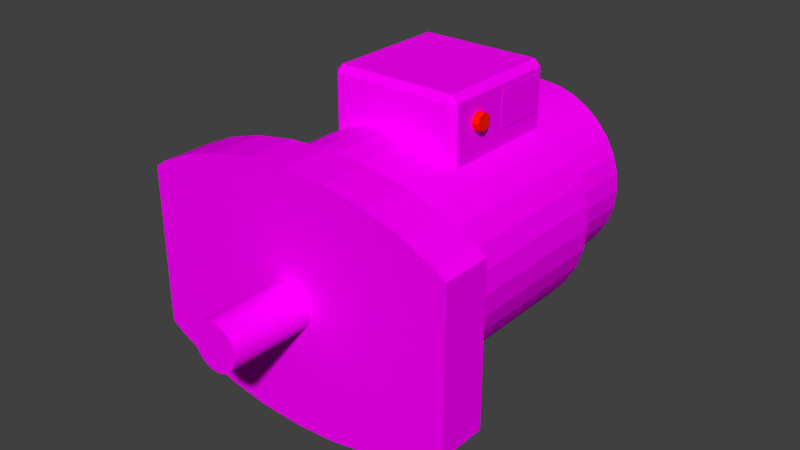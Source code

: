 # Source: electric-generator.blend  (saved by Blender 2.69.0; exported with 4.5.12 LTS)
import bpy
from mathutils import Matrix  # noqa: F401  (used for matrix-valued properties, if any)

bpy.ops.wm.read_factory_settings(use_empty=True)
scene = bpy.context.scene
scene.name = 'Scene'

# ---- collections
col_collection_1 = bpy.data.collections.new('Collection 1'); scene.collection.children.link(col_collection_1)

# ---- images (referenced by path relative to the original .blend; pixels are not part of the script)
import os
ASSET_DIR = os.environ.get("B2B_ASSET_DIR", "")  # directory of the original .blend (textures are referenced by path, not embedded)
HERE = os.path.dirname(os.path.abspath(__file__))  # packed textures are extracted next to this script under _unpacked/

def load_image(name, relpath, width, height, colorspace="sRGB"):
    """Load a texture the original file referenced (path relative to the .blend, or extracted next to this script)."""
    p = next((c for c in (os.path.join(HERE, relpath), os.path.join(ASSET_DIR, relpath)) if relpath and os.path.exists(c)), "")
    if p:
        img = bpy.data.images.load(p, check_existing=True)
        img.name = name
    else:  # same state as the original file: an image datablock whose file is absent (Cycles renders it pink)
        img = bpy.data.images.new(name, width, height)
        img.source = "FILE"
        img.filepath = "//" + (relpath or name)
    img.colorspace_settings.name = colorspace
    return img
img_screen_scientific_png = load_image('screen-scientific.png', 'screen-scientific.png', 1024, 1024, 'sRGB')
img_metal_exterior_white_png = load_image('metal-exterior-white.png', 'metal-exterior-white.png', 1024, 1024, 'sRGB')
img_metal_smooth_silver_png = load_image('metal-smooth-silver.png', 'metal-smooth-silver.png', 1024, 1024, 'sRGB')
img_metal_exterior_grey_png = load_image('metal-exterior-grey.png', 'metal-exterior-grey.png', 1024, 1024, 'sRGB')

# ---- materials (node trees are filled in below, after node groups)
mat_red = bpy.data.materials.new('red')
mat_red.alpha_threshold = 0.0
mat_red.roughness = 0.5
mat_red.line_color = (0.0, 0.0, 0.0, 1.0)
mat_screen_scientific = bpy.data.materials.new('screen-scientific')
mat_screen_scientific.alpha_threshold = 0.0
mat_screen_scientific.roughness = 0.5
mat_screen_scientific.line_color = (0.0, 0.0, 0.0, 1.0)
mat_metal_exterior_white = bpy.data.materials.new('metal-exterior-white')
mat_metal_exterior_white.alpha_threshold = 0.0
mat_metal_exterior_white.roughness = 0.5
mat_metal_exterior_white.line_color = (0.0, 0.0, 0.0, 1.0)
mat_metal_smooth_silver = bpy.data.materials.new('metal-smooth-silver')
mat_metal_smooth_silver.alpha_threshold = 0.0
mat_metal_smooth_silver.roughness = 0.5
mat_metal_smooth_silver.line_color = (0.0, 0.0, 0.0, 1.0)
mat_metal_exterior_grey = bpy.data.materials.new('metal-exterior-grey')
mat_metal_exterior_grey.alpha_threshold = 0.0
mat_metal_exterior_grey.roughness = 0.5
mat_metal_exterior_grey.line_color = (0.0, 0.0, 0.0, 1.0)

# ---- material node trees
mat_red.use_nodes = True; mat_red.node_tree.nodes.clear()
_N = mat_red.node_tree.nodes; _L = mat_red.node_tree.links
n0 = _N.new('ShaderNodeOutputMaterial'); n0.name = 'Material Output'; n0.location = (300, 300)
n1 = _N.new('ShaderNodeBsdfDiffuse'); n1.name = 'Diffuse BSDF'; n1.location = (10, 300)
n1.inputs[0].default_value = (1.0, 0.008395, 0.0, 1.0)
_L.new(n1.outputs[0], n0.inputs[0])
n0.is_active_output = True
mat_screen_scientific.use_nodes = True; mat_screen_scientific.node_tree.nodes.clear()
_N = mat_screen_scientific.node_tree.nodes; _L = mat_screen_scientific.node_tree.links
n0 = _N.new('ShaderNodeOutputMaterial'); n0.name = 'Material Output'; n0.location = (300, 300)
n1 = _N.new('ShaderNodeBsdfDiffuse'); n1.name = 'Diffuse BSDF'; n1.location = (10, 300)
n2 = _N.new('ShaderNodeTexImage'); n2.name = 'Image Texture'; n2.location = (-185, 269)
n2.width = 140
n2.image = img_screen_scientific_png
_L.new(n1.outputs[0], n0.inputs[0])
_L.new(n2.outputs[0], n1.inputs[0])
n0.is_active_output = True
mat_metal_exterior_white.use_nodes = True; mat_metal_exterior_white.node_tree.nodes.clear()
_N = mat_metal_exterior_white.node_tree.nodes; _L = mat_metal_exterior_white.node_tree.links
n0 = _N.new('ShaderNodeOutputMaterial'); n0.name = 'Material Output'; n0.location = (300, 300)
n1 = _N.new('ShaderNodeBsdfDiffuse'); n1.name = 'Diffuse BSDF'; n1.location = (10, 300)
n2 = _N.new('ShaderNodeTexImage'); n2.name = 'Image Texture'; n2.location = (-181, 281)
n2.width = 140
n2.image = img_metal_exterior_white_png
_L.new(n1.outputs[0], n0.inputs[0])
_L.new(n2.outputs[0], n1.inputs[0])
n0.is_active_output = True
mat_metal_smooth_silver.use_nodes = True; mat_metal_smooth_silver.node_tree.nodes.clear()
_N = mat_metal_smooth_silver.node_tree.nodes; _L = mat_metal_smooth_silver.node_tree.links
n0 = _N.new('ShaderNodeOutputMaterial'); n0.name = 'Material Output'; n0.location = (300, 300)
n1 = _N.new('ShaderNodeBsdfDiffuse'); n1.name = 'Diffuse BSDF'; n1.location = (10, 300)
n2 = _N.new('ShaderNodeTexImage'); n2.name = 'Image Texture'; n2.location = (-173, 283)
n2.width = 140
n2.image = img_metal_smooth_silver_png
_L.new(n1.outputs[0], n0.inputs[0])
_L.new(n2.outputs[0], n1.inputs[0])
n0.is_active_output = True
mat_metal_exterior_grey.use_nodes = True; mat_metal_exterior_grey.node_tree.nodes.clear()
_N = mat_metal_exterior_grey.node_tree.nodes; _L = mat_metal_exterior_grey.node_tree.links
n0 = _N.new('ShaderNodeOutputMaterial'); n0.name = 'Material Output'; n0.location = (300, 300)
n1 = _N.new('ShaderNodeBsdfDiffuse'); n1.name = 'Diffuse BSDF'; n1.location = (10, 300)
n2 = _N.new('ShaderNodeTexImage'); n2.name = 'Image Texture'; n2.location = (-207, 275)
n2.width = 140
n2.image = img_metal_exterior_grey_png
_L.new(n1.outputs[0], n0.inputs[0])
_L.new(n2.outputs[0], n1.inputs[0])
n0.is_active_output = True

# ---- world
world_world = bpy.data.worlds.new('World'); scene.world = world_world
world_world.color = (0.05088, 0.05088, 0.05088)
world_world.use_sun_shadow = False
world_world.sun_shadow_jitter_overblur = 0.0
world_world.cycles.sampling_method = 'MANUAL'
world_world.cycles.sample_map_resolution = 256

# ---- meshes
me_cylinder_004 = bpy.data.meshes.new('Cylinder.004')
me_cylinder_004.from_pydata([(0.0, 1.0, -1.0), (0.0, 1.0, 1.0), (0.7071, 0.7071, -1.0), (0.7071, 0.7071, 1.0), (1.0, -4.371e-08, -1.0), (1.0, -4.371e-08, 1.0), (0.7071, -0.7071, -1.0), (0.7071, -0.7071, 1.0), (-8.742e-08, -1.0, -1.0), (-8.742e-08, -1.0, 1.0), (-0.7071, -0.7071, -1.0), (-0.7071, -0.7071, 1.0), (-1.0, 1.192e-08, -1.0), (-1.0, 1.192e-08, 1.0), (-0.7071, 0.7071, -1.0), (-0.7071, 0.7071, 1.0)], [], [(0, 1, 3, 2), (2, 3, 5, 4), (4, 5, 7, 6), (6, 7, 9, 8), (8, 9, 11, 10), (10, 11, 13, 12), (3, 1, 15, 13, 11, 9, 7, 5), (14, 15, 1, 0), (12, 13, 15, 14), (0, 2, 4, 6, 8, 10, 12, 14)])
_uv = me_cylinder_004.uv_layers.new(name='UVMap')
_uv.uv.foreach_set('vector', [1.0, 1.3, 0.4802, 1.3, 0.4802, 1.101, 1.0, 1.101, 1.0, 1.101, 0.4802, 1.101, 0.4802, 0.9604, 1.0, 0.9604, 1.0, 0.4802, 0.4802, 0.4802, 0.4802, 0.3396, 1.0, 0.3396, 1.0, 0.3396, 0.4802, 0.3396, 0.4802, 0.1407, 1.0, 0.1407, 1.0, 0.1407, 0.4802, 0.1407, 0.4802, 3.098e-08, 1.0, 0.0, 0.4802, 0.0, 0.4802, 0.5198, 0.3396, 0.5198, 0.3396, 3.098e-08, 0.9604, 0.6209, 0.9604, 0.8198, 0.8198, 0.9604, 0.6209, 0.9604, 0.4802, 0.8198, 0.4802, 0.6209, 0.6209, 0.4802, 0.8198, 0.4802, 0.1407, 4.647e-08, 0.1407, 0.5198, 4.647e-08, 0.5198, 0.0, 4.647e-08, 0.3396, 3.098e-08, 0.3396, 0.5198, 0.1407, 0.5198, 0.1407, 4.647e-08, 0.4802, 0.6604, 0.4802, 0.8593, 0.3396, 1.0, 0.1407, 1.0, 0.0, 0.8593, 3.098e-08, 0.6604, 0.1407, 0.5198, 0.3396, 0.5198])
me_cylinder_004.materials.append(mat_red)
me_cylinder_004.use_remesh_preserve_volume = False
me_cylinder_004.use_remesh_preserve_attributes = False
me_cylinder_004.use_mirror_vertex_groups = False
me_cylinder_004.update()
me_cube_004 = bpy.data.meshes.new('Cube.004')
me_cube_004.from_pydata([(0.0, 1.0, -1.0), (0.0, -1.0, -1.0), (0.0, 1.0, 1.0), (0.0, -1.0, 1.0)], [], [(2, 3, 1, 0)])
_uv = me_cube_004.uv_layers.new(name='UVMap')
_uv.uv.foreach_set('vector', [2.682e-07, 1.0, 0.0, 2.682e-07, 1.0, 0.0, 1.0, 1.0])
me_cube_004.materials.append(mat_screen_scientific)
me_cube_004.use_remesh_preserve_volume = False
me_cube_004.use_remesh_preserve_attributes = False
me_cube_004.use_mirror_vertex_groups = False
me_cube_004.update()
me_cube_003 = bpy.data.meshes.new('Cube.003')
me_cube_003.from_pydata([(-0.9, -0.9, -1.0), (-0.9, -1.0, -0.9), (-1.0, -0.9, -0.9), (-1.0, 0.9, -0.9), (-0.9, 1.0, -0.9), (-0.9, 0.9, -1.0), (0.9, 1.0, -0.9), (1.0, 0.9, -0.9), (0.9, 0.9, -1.0), (1.0, -0.9, -0.9), (0.9, -1.0, -0.9), (0.9, -0.9, -1.0), (-1.0, -0.9, 0.9), (-0.9, -1.0, 0.9), (-0.9, -0.9, 1.0), (-1.0, 0.9, 0.9), (-0.9, 0.9, 1.0), (-0.9, 1.0, 0.9), (0.9, 1.0, 0.9), (0.9, 0.9, 1.0), (1.0, 0.9, 0.9), (1.0, -0.9, 0.9), (0.9, -0.9, 1.0), (0.9, -1.0, 0.9)], [], [(0, 5, 8, 11), (20, 21, 9, 7), (22, 19, 16, 14), (17, 18, 6, 4), (23, 13, 1, 10), (0, 1, 2), (3, 4, 5), (6, 7, 8), (9, 10, 11), (12, 13, 14), (15, 16, 17), (18, 19, 20), (21, 22, 23), (1, 13, 12, 2), (14, 16, 15, 12), (17, 4, 3, 15), (5, 0, 2, 3), (16, 19, 18, 17), (20, 7, 6, 18), (8, 5, 4, 6), (19, 22, 21, 20), (23, 10, 9, 21), (11, 8, 7, 9), (22, 14, 13, 23), (0, 11, 10, 1), (12, 15, 3, 2)])
_uv = me_cube_003.uv_layers.new(name='UVMap')
_uv.uv.foreach_set('vector', [0.3879, 0.3879, 0.7203, 0.3879, 0.7203, 0.7203, 0.3879, 0.7203, 0.9739, 0.7203, 0.7388, 0.7203, 0.7388, 0.3879, 0.9739, 0.3879, 0.01847, 0.3879, 0.3509, 0.3879, 0.3509, 0.7203, 0.01847, 0.7203, 0.7314, 0.3509, 0.4963, 0.3509, 0.4963, 0.01847, 0.7314, 0.01847, 0.4963, 0.3509, 0.2612, 0.3509, 0.2612, 0.01847, 0.4963, 0.01847, 0.2481, 0.0, 0.2612, 0.01847, 0.2351, 0.01847, 0.7575, 0.01847, 0.7314, 0.01847, 0.7444, 0.0, 1.0, 0.3879, 0.9739, 0.3879, 0.9869, 0.3694, 0.7836, 0.01847, 0.7575, 0.01847, 0.7706, 0.0, 0.2351, 0.3509, 0.2612, 0.3509, 0.2481, 0.3694, 0.7575, 0.3509, 0.7444, 0.3694, 0.7314, 0.3509, 1.0, 0.7203, 0.9869, 0.7388, 0.9739, 0.7203, 0.7836, 0.3509, 0.7706, 0.3694, 0.7575, 0.3509, 0.2612, 0.01847, 0.2612, 0.3509, 0.2351, 0.3509, 0.2351, 0.01847, 0.01847, 0.7203, 0.3509, 0.7203, 0.3509, 0.7388, 0.01847, 0.7388, 0.7314, 0.3509, 0.7314, 0.01847, 0.7575, 0.01847, 0.7575, 0.3509, 0.7203, 0.3879, 0.3879, 0.3879, 0.3879, 0.3694, 0.7203, 0.3694, 0.3509, 0.7203, 0.3509, 0.3879, 0.3694, 0.3879, 0.3694, 0.7203, 0.9739, 0.7203, 0.9739, 0.3879, 1.0, 0.3879, 1.0, 0.7203, 0.7203, 0.7203, 0.7203, 0.3879, 0.7388, 0.3879, 0.7388, 0.7203, 0.3509, 0.3879, 0.01847, 0.3879, 0.01847, 0.3694, 0.3509, 0.3694, 0.7575, 0.3509, 0.7575, 0.01847, 0.7836, 0.01847, 0.7836, 0.3509, 0.3879, 0.7203, 0.7203, 0.7203, 0.7203, 0.7388, 0.3879, 0.7388, 0.01847, 0.3879, 0.01847, 0.7203, 5.504e-08, 0.7203, 0.0, 0.3879, 0.3879, 0.3879, 0.3879, 0.7203, 0.3694, 0.7203, 0.3694, 0.3879, 0.2351, 0.3509, 8.807e-08, 0.3509, 0.0, 0.01847, 0.2351, 0.01847])
me_cube_003.materials.append(mat_metal_exterior_white)
me_cube_003.use_remesh_preserve_volume = False
me_cube_003.use_remesh_preserve_attributes = False
me_cube_003.use_mirror_vertex_groups = False
me_cube_003.update()
me_cylinder_002 = bpy.data.meshes.new('Cylinder.002')
me_cylinder_002.from_pydata([(0.0, 1.0, -1.0), (0.0, 1.0, 1.0), (0.1951, 0.9808, -1.0), (0.1951, 0.9808, 1.0), (0.3827, 0.9239, -1.0), (0.3827, 0.9239, 1.0), (0.5556, 0.8315, -1.0), (0.5556, 0.8315, 1.0), (0.7071, 0.7071, -1.0), (0.7071, 0.7071, 1.0), (0.8315, 0.5556, -1.0), (0.8315, 0.5556, 1.0), (0.9239, 0.3827, -1.0), (0.9239, 0.3827, 1.0), (0.9808, 0.1951, -1.0), (0.9808, 0.1951, 1.0), (1.0, 7.55e-08, -1.0), (1.0, 7.55e-08, 1.0), (0.9808, -0.1951, -1.0), (0.9808, -0.1951, 1.0), (0.9239, -0.3827, -1.0), (0.9239, -0.3827, 1.0), (0.8315, -0.5556, -1.0), (0.8315, -0.5556, 1.0), (0.7071, -0.7071, -1.0), (0.7071, -0.7071, 1.0), (0.5556, -0.8315, -1.0), (0.5556, -0.8315, 1.0), (0.3827, -0.9239, -1.0), (0.3827, -0.9239, 1.0), (0.1951, -0.9808, -1.0), (0.1951, -0.9808, 1.0), (-3.258e-07, -1.0, -1.0), (-3.258e-07, -1.0, 1.0), (-0.1951, -0.9808, -1.0), (-0.1951, -0.9808, 1.0), (-0.3827, -0.9239, -1.0), (-0.3827, -0.9239, 1.0), (-0.5556, -0.8315, -1.0), (-0.5556, -0.8315, 1.0), (-0.7071, -0.7071, -1.0), (-0.7071, -0.7071, 1.0), (-0.8315, -0.5556, -1.0), (-0.8315, -0.5556, 1.0), (-0.9239, -0.3827, -1.0), (-0.9239, -0.3827, 1.0), (-0.9808, -0.1951, -1.0), (-0.9808, -0.1951, 1.0), (-1.0, 9.656e-07, -1.0), (-1.0, 9.656e-07, 1.0), (-0.9808, 0.1951, -1.0), (-0.9808, 0.1951, 1.0), (-0.9239, 0.3827, -1.0), (-0.9239, 0.3827, 1.0), (-0.8315, 0.5556, -1.0), (-0.8315, 0.5556, 1.0), (-0.7071, 0.7071, -1.0), (-0.7071, 0.7071, 1.0), (-0.5556, 0.8315, -1.0), (-0.5556, 0.8315, 1.0), (-0.3827, 0.9239, -1.0), (-0.3827, 0.9239, 1.0), (-0.1951, 0.9808, -1.0), (-0.1951, 0.9808, 1.0)], [], [(0, 1, 3, 2), (2, 3, 5, 4), (4, 5, 7, 6), (6, 7, 9, 8), (8, 9, 11, 10), (10, 11, 13, 12), (12, 13, 15, 14), (14, 15, 17, 16), (16, 17, 19, 18), (18, 19, 21, 20), (20, 21, 23, 22), (22, 23, 25, 24), (24, 25, 27, 26), (26, 27, 29, 28), (28, 29, 31, 30), (30, 31, 33, 32), (32, 33, 35, 34), (34, 35, 37, 36), (36, 37, 39, 38), (38, 39, 41, 40), (40, 41, 43, 42), (42, 43, 45, 44), (44, 45, 47, 46), (46, 47, 49, 48), (48, 49, 51, 50), (50, 51, 53, 52), (52, 53, 55, 54), (54, 55, 57, 56), (56, 57, 59, 58), (58, 59, 61, 60), (3, 1, 63, 61, 59, 57, 55, 53, 51, 49, 47, 45, 43, 41, 39, 37, 35, 33, 31, 29, 27, 25, 23, 21, 19, 17, 15, 13, 11, 9, 7, 5), (62, 63, 1, 0), (60, 61, 63, 62), (0, 2, 4, 6, 8, 10, 12, 14, 16, 18, 20, 22, 24, 26, 28, 30, 32, 34, 36, 38, 40, 42, 44, 46, 48, 50, 52, 54, 56, 58, 60, 62)])
_uv = me_cylinder_002.uv_layers.new(name='UVMap')
_uv.uv.foreach_set('vector', [0.7587, 0.5441, 0.3785, 0.5441, 0.3785, 0.5068, 0.7587, 0.5068, 0.7587, 0.5068, 0.3785, 0.5068, 0.3785, 0.4702, 0.7587, 0.4702, 0.7587, 0.4702, 0.3785, 0.4702, 0.3785, 0.4358, 0.7587, 0.4358, 0.7587, 0.4358, 0.3785, 0.4358, 0.3785, 0.4048, 0.7587, 0.4048, 0.7587, 0.4048, 0.3785, 0.4048, 0.3785, 0.3785, 0.7587, 0.3785, 1.0, 0.3785, 1.0, 0.7587, 0.969, 0.7587, 0.969, 0.3785, 0.969, 0.3785, 0.969, 0.7587, 0.9346, 0.7587, 0.9346, 0.3785, 0.9346, 0.3785, 0.9346, 0.7587, 0.898, 0.7587, 0.898, 0.3785, 0.898, 0.3785, 0.898, 0.7587, 0.8607, 0.7587, 0.8607, 0.3785, 0.8607, 0.3785, 0.8607, 0.7587, 0.8242, 0.7587, 0.8242, 0.3785, 0.8242, 0.3785, 0.8242, 0.7587, 0.7897, 0.7587, 0.7897, 0.3785, 0.7897, 0.3785, 0.7897, 0.7587, 0.7587, 0.7587, 0.7587, 0.3785, 0.7587, 0.2676, 0.3785, 0.2676, 0.3785, 0.2366, 0.7587, 0.2366, 0.7587, 0.2366, 0.3785, 0.2366, 0.3785, 0.2022, 0.7587, 0.2022, 0.7587, 0.2022, 0.3785, 0.2022, 0.3785, 0.1656, 0.7587, 0.1656, 0.7587, 0.1656, 0.3785, 0.1656, 0.3785, 0.1283, 0.7587, 0.1283, 0.7587, 0.1283, 0.3785, 0.1283, 0.3785, 0.09179, 0.7587, 0.09179, 0.7587, 0.09179, 0.3785, 0.09179, 0.3785, 0.05735, 0.7587, 0.05735, 0.7587, 0.05735, 0.3785, 0.05735, 0.3785, 0.02636, 0.7587, 0.02636, 0.7587, 0.02636, 0.3785, 0.02636, 0.3785, 2.267e-08, 0.7587, 0.0, 0.3785, 0.6724, 0.7587, 0.6724, 0.7587, 0.7034, 0.3785, 0.7034, 0.3785, 0.7034, 0.7587, 0.7034, 0.7587, 0.7379, 0.3785, 0.7379, 0.3785, 0.7379, 0.7587, 0.7379, 0.7587, 0.7744, 0.3785, 0.7744, 0.3785, 0.7744, 0.7587, 0.7744, 0.7587, 0.8117, 0.3785, 0.8117, 0.3785, 0.8117, 0.7587, 0.8117, 0.7587, 0.8482, 0.3785, 0.8482, 0.3785, 0.8482, 0.7587, 0.8482, 0.7587, 0.8827, 0.3785, 0.8827, 0.3785, 0.8827, 0.7587, 0.8827, 0.7587, 0.9137, 0.3785, 0.9137, 0.3785, 0.9137, 0.7587, 0.9137, 0.7587, 0.94, 0.3785, 0.94, 0.7587, 0.6724, 0.3785, 0.6724, 0.3785, 0.6461, 0.7587, 0.6461, 0.7587, 0.6461, 0.3785, 0.6461, 0.3785, 0.6151, 0.7587, 0.6151, 0.1706, 0.3785, 0.134, 0.3712, 0.0996, 0.3569, 0.0686, 0.3362, 0.04225, 0.3099, 0.02154, 0.2789, 0.007272, 0.2444, 3.4e-08, 0.2079, 0.0, 0.1706, 0.007272, 0.134, 0.02154, 0.0996, 0.04225, 0.0686, 0.0686, 0.04225, 0.0996, 0.02154, 0.134, 0.007272, 0.1706, 1.133e-08, 0.2079, 0.0, 0.2444, 0.007272, 0.2789, 0.02154, 0.3099, 0.04225, 0.3362, 0.0686, 0.3569, 0.0996, 0.3712, 0.134, 0.3785, 0.1706, 0.3785, 0.2079, 0.3712, 0.2444, 0.3569, 0.2789, 0.3362, 0.3099, 0.3099, 0.3362, 0.2789, 0.3569, 0.2444, 0.3712, 0.2079, 0.3785, 0.7587, 0.5806, 0.3785, 0.5806, 0.3785, 0.5441, 0.7587, 0.5441, 0.7587, 0.6151, 0.3785, 0.6151, 0.3785, 0.5806, 0.7587, 0.5806, 0.2079, 0.7569, 0.1706, 0.7569, 0.134, 0.7496, 0.0996, 0.7354, 0.0686, 0.7147, 0.04225, 0.6883, 0.02154, 0.6573, 0.007272, 0.6229, 2.267e-08, 0.5863, 0.0, 0.549, 0.007272, 0.5125, 0.02154, 0.4781, 0.04225, 0.4471, 0.0686, 0.4207, 0.0996, 0.4, 0.134, 0.3857, 0.1706, 0.3785, 0.2079, 0.3785, 0.2444, 0.3857, 0.2789, 0.4, 0.3099, 0.4207, 0.3362, 0.4471, 0.3569, 0.4781, 0.3712, 0.5125, 0.3785, 0.549, 0.3785, 0.5863, 0.3712, 0.6229, 0.3569, 0.6573, 0.3362, 0.6883, 0.3099, 0.7147, 0.2789, 0.7354, 0.2444, 0.7496])
me_cylinder_002.materials.append(mat_metal_smooth_silver)
me_cylinder_002.use_remesh_preserve_volume = False
me_cylinder_002.use_remesh_preserve_attributes = False
me_cylinder_002.use_mirror_vertex_groups = False
me_cylinder_002.update()
me_cylinder_001 = bpy.data.meshes.new('Cylinder.001')
me_cylinder_001.from_pydata([(0.0, 1.0, 1.0), (0.1951, 0.9808, 1.0), (0.1951, 0.9808, -1.0), (0.0, 1.0, -1.0), (-0.1951, 0.9808, -1.0), (-0.1951, 0.9808, 1.0), (0.3827, 0.9239, 1.0), (0.3827, 0.9239, -1.0), (-0.3827, 0.9239, -1.0), (-0.3827, 0.9239, 1.0), (0.5556, 0.8315, 1.0), (0.5556, 0.8315, -1.0), (-0.5556, 0.8315, -1.0), (-0.5556, 0.8315, 1.0), (0.7071, 0.7071, 1.0), (0.7071, 0.7071, -1.0), (-0.7071, 0.7071, -1.0), (-0.7071, 0.7071, 1.0), (0.7587, 0.6442, 1.0), (0.7587, 0.6442, -1.0), (-0.7587, 0.6442, 1.0), (-0.7587, 0.6442, -1.0), (-0.7587, 0.5627, 1.0), (0.7587, 0.5556, -1.0), (-0.7587, 0.5556, -1.0), (-0.7587, 0.5627, -1.0), (0.7587, 0.5556, 1.0), (-0.7587, 0.5556, 1.0), (0.7587, 0.5484, -1.0), (-0.7587, 0.3989, -1.0), (-0.7587, 0.3989, 1.0), (0.7587, 0.5484, 1.0), (0.7587, 0.3827, -1.0), (-0.7587, 0.3827, -1.0), (0.7587, 0.3827, 1.0), (-0.7587, 0.3827, 1.0), (0.7587, 0.3664, -1.0), (-0.7587, 0.217, -1.0), (-0.7587, 0.217, 1.0), (0.7587, 0.3664, 1.0), (0.7587, 0.1951, -1.0), (-0.7587, 0.1951, -1.0), (0.7587, 0.1951, 1.0), (-0.7587, 0.1951, 1.0), (0.7587, 0.1732, -1.0), (-0.7587, 0.02376, -1.0), (-0.7587, 0.02376, 1.0), (0.7587, 0.1732, 1.0), (0.7587, 1.829e-07, -1.0), (-0.7587, 8.582e-07, -1.0), (0.7587, 1.829e-07, 1.0), (-0.7587, 8.582e-07, 1.0), (0.7587, -0.02376, -1.0), (-0.7587, -0.1732, -1.0), (-0.7587, -0.5484, -1.0), (-0.7587, -0.1732, 1.0), (0.7587, -0.02376, 1.0), (0.7587, -0.1951, -1.0), (-0.7587, -0.1951, -1.0), (-0.7587, -0.3827, -1.0), (-0.7587, -0.3664, 1.0), (-0.7587, -0.1951, 1.0), (0.7587, -0.1951, 1.0), (0.7587, -0.217, -1.0), (-0.7587, -0.3664, -1.0), (0.7587, -0.3989, -1.0), (0.7587, -0.3827, -1.0), (-0.7587, -0.5484, 1.0), (-0.7587, -0.3827, 1.0), (0.7587, -0.217, 1.0), (0.7587, -0.5556, -1.0), (-0.7587, -0.5556, -1.0), (0.7587, -0.3989, 1.0), (0.7587, -0.3827, 1.0), (-0.7071, -0.7071, -1.0), (-0.7587, -0.6442, -1.0), (0.7587, -0.5627, -1.0), (-0.7587, -0.6442, 1.0), (-0.7587, -0.5556, 1.0), (0.7587, -0.5556, 1.0), (0.7587, -0.6442, -1.0), (0.7071, -0.7071, -1.0), (-0.7071, -0.7071, 1.0), (0.7587, -0.5627, 1.0), (0.7587, -0.6442, 1.0), (0.7071, -0.7071, 1.0), (-0.5556, -0.8315, -1.0), (-0.5556, -0.8315, 1.0), (0.5556, -0.8315, 1.0), (0.5556, -0.8315, -1.0), (-0.3827, -0.9239, -1.0), (-0.3827, -0.9239, 1.0), (0.3827, -0.9239, 1.0), (0.3827, -0.9239, -1.0), (-0.1951, -0.9808, -1.0), (-0.1951, -0.9808, 1.0), (0.1951, -0.9808, 1.0), (0.1951, -0.9808, -1.0), (-3.258e-07, -1.0, -1.0), (-3.258e-07, -1.0, 1.0), (0.0, 0.9451, -10.18), (0.0, 0.9451, -0.7301), (0.1076, 0.9269, -10.18), (0.1076, 0.9269, -0.7301), (0.2111, 0.8731, -10.18), (0.2111, 0.8731, -0.7301), (0.3064, 0.7858, -10.18), (0.3064, 0.7858, -0.7301), (0.39, 0.6683, -10.18), (0.39, 0.6683, -0.7301), (0.4586, 0.5251, -10.18), (0.4586, 0.5251, -0.7301), (0.5096, 0.3617, -10.18), (0.5096, 0.3617, -0.7301), (0.541, 0.1844, -10.18), (0.541, 0.1844, -0.7301), (0.5516, 1.537e-07, -10.18), (0.5516, 1.537e-07, -0.7301), (0.541, -0.1844, -10.18), (0.541, -0.1844, -0.7301), (0.5096, -0.3617, -10.18), (0.5096, -0.3617, -0.7301), (0.4586, -0.5251, -10.18), (0.4586, -0.5251, -0.7301), (0.39, -0.6683, -10.18), (0.39, -0.6683, -0.7301), (0.3064, -0.7858, -10.18), (0.3064, -0.7858, -0.7301), (0.2111, -0.8731, -10.18), (0.2111, -0.8731, -0.7301), (0.1076, -0.9269, -10.18), (0.1076, -0.9269, -0.7301), (-1.797e-07, -0.9451, -10.18), (-1.797e-07, -0.9451, -0.7301), (-0.1076, -0.9269, -10.18), (-0.1076, -0.9269, -0.7301), (-0.2111, -0.8731, -10.18), (-0.2111, -0.8731, -0.7301), (-0.3064, -0.7858, -10.18), (-0.3064, -0.7858, -0.7301), (-0.39, -0.6683, -10.18), (-0.39, -0.6683, -0.7301), (-0.4586, -0.5251, -10.18), (-0.4586, -0.5251, -0.7301), (-0.5096, -0.3617, -10.18), (-0.5096, -0.3617, -0.7301), (-0.541, -0.1844, -10.18), (-0.541, -0.1844, -0.7301), (-0.5516, 9.949e-07, -10.18), (-0.5516, 9.949e-07, -0.7301), (-0.541, 0.1844, -10.18), (-0.541, 0.1844, -0.7301), (-0.5096, 0.3617, -10.18), (-0.5096, 0.3617, -0.7301), (-0.4586, 0.5251, -10.18), (-0.4586, 0.5251, -0.7301), (-0.39, 0.6683, -10.18), (-0.39, 0.6683, -0.7301), (-0.3064, 0.7858, -10.18), (-0.3064, 0.7858, -0.7301), (-0.2111, 0.8731, -10.18), (-0.2111, 0.8731, -0.7301), (-0.1076, 0.9269, -10.18), (-0.1076, 0.9269, -0.7301), (1.148e-08, 0.7794, -10.66), (0.08874, 0.7644, -10.66), (0.1741, 0.72, -10.66), (0.2527, 0.648, -10.66), (0.3216, 0.5511, -10.66), (0.3782, 0.433, -10.66), (0.4202, 0.2983, -10.66), (0.4461, 0.152, -10.66), (0.4549, 1.887e-07, -10.66), (0.4461, -0.152, -10.66), (0.4202, -0.2983, -10.66), (0.3782, -0.433, -10.66), (0.3216, -0.5511, -10.66), (0.2527, -0.648, -10.66), (0.1741, -0.72, -10.66), (0.08874, -0.7644, -10.66), (-1.367e-07, -0.7794, -10.66), (-0.08874, -0.7644, -10.66), (-0.1741, -0.72, -10.66), (-0.2527, -0.648, -10.66), (-0.3216, -0.5511, -10.66), (-0.3782, -0.433, -10.66), (-0.4202, -0.2983, -10.66), (-0.4461, -0.152, -10.66), (-0.4549, 8.824e-07, -10.66), (-0.4461, 0.152, -10.66), (-0.4202, 0.2983, -10.66), (-0.3782, 0.433, -10.66), (-0.3216, 0.5511, -10.66), (-0.2527, 0.648, -10.66), (-0.1741, 0.72, -10.66), (-0.08874, 0.7644, -10.66), (1.148e-08, 0.7794, -13.82), (0.08874, 0.7644, -13.82), (0.1741, 0.72, -13.82), (0.2527, 0.648, -13.82), (0.3216, 0.5511, -13.82), (0.3782, 0.433, -13.82), (0.4202, 0.2983, -13.82), (0.4461, 0.152, -13.82), (0.4549, 1.871e-07, -13.82), (0.4461, -0.152, -13.82), (0.4202, -0.2983, -13.82), (0.3782, -0.433, -13.82), (0.3216, -0.5511, -13.82), (0.2527, -0.648, -13.82), (0.1741, -0.72, -13.82), (0.08874, -0.7644, -13.82), (-1.367e-07, -0.7794, -13.82), (-0.08874, -0.7644, -13.82), (-0.1741, -0.72, -13.82), (-0.2527, -0.648, -13.82), (-0.3216, -0.5511, -13.82), (-0.3782, -0.433, -13.82), (-0.4202, -0.2983, -13.82), (-0.4461, -0.152, -13.82), (-0.4549, 8.808e-07, -13.82), (-0.4461, 0.152, -13.82), (-0.4202, 0.2983, -13.82), (-0.3782, 0.433, -13.82), (-0.3216, 0.5511, -13.82), (-0.2527, 0.648, -13.82), (-0.1741, 0.72, -13.82), (-0.08874, 0.7644, -13.82)], [], [(0, 1, 2, 3), (6, 7, 2, 1), (10, 11, 7, 6), (14, 15, 11, 10), (15, 14, 18, 19), (85, 81, 80, 84), (88, 89, 81, 85), (92, 93, 89, 88), (96, 97, 93, 92), (96, 99, 98, 97), (98, 99, 95, 94), (91, 90, 94, 95), (87, 86, 90, 91), (82, 74, 86, 87), (82, 77, 75, 74), (16, 21, 20, 17), (13, 12, 16, 17), (9, 8, 12, 13), (1, 0, 5), (1, 5, 9), (1, 9, 6), (9, 13, 6), (13, 10, 6), (13, 17, 10), (17, 14, 10), (22, 14, 17, 20), (14, 22, 27, 26), (26, 18, 14), (27, 30, 31, 26), (30, 35, 34, 31), (35, 38, 39, 34), (38, 43, 42, 39), (43, 46, 47, 42), (46, 51, 50, 47), (51, 55, 56, 50), (55, 61, 62, 56), (61, 60, 69, 62), (60, 68, 73, 69), (68, 67, 72, 73), (67, 78, 79, 72), (79, 78, 82, 83), (78, 77, 82), (83, 82, 85, 84), (82, 87, 85), (87, 88, 85), (87, 91, 88), (91, 92, 88), (91, 95, 92), (95, 96, 92), (95, 99, 96), (0, 3, 4, 5), (5, 4, 8, 9), (3, 2, 4), (2, 8, 4), (2, 7, 8), (7, 12, 8), (7, 11, 12), (11, 16, 12), (11, 15, 16), (16, 15, 25, 21), (24, 25, 15, 23), (15, 19, 23), (28, 29, 24, 23), (32, 33, 29, 28), (36, 37, 33, 32), (40, 41, 37, 36), (44, 45, 41, 40), (48, 49, 45, 44), (52, 53, 49, 48), (57, 58, 53, 52), (63, 64, 58, 57), (66, 59, 64, 63), (65, 54, 59, 66), (70, 71, 54, 65), (74, 71, 70, 76), (74, 75, 71), (81, 74, 76, 80), (81, 86, 74), (81, 89, 86), (89, 90, 86), (89, 93, 90), (93, 94, 90), (93, 97, 94), (97, 98, 94), (58, 64, 46, 53), (59, 54, 46, 64), (46, 45, 49, 53), (54, 55, 51, 46), (43, 38, 41, 45), (46, 43, 45), (38, 35, 37, 41), (54, 60, 61, 55), (35, 30, 33, 37), (30, 27, 29, 33), (54, 67, 68, 60), (27, 22, 24, 29), (22, 21, 25, 24), (71, 77, 78, 67), (22, 20, 21), (54, 71, 67), (71, 75, 77), (52, 34, 39, 42), (47, 50, 52, 42), (52, 48, 31, 34), (56, 57, 52, 50), (62, 63, 57, 56), (44, 40, 31, 48), (69, 66, 63, 62), (73, 65, 66, 69), (36, 32, 31, 40), (72, 70, 65, 73), (79, 76, 70, 72), (28, 26, 31, 32), (83, 80, 76, 79), (23, 18, 26, 28), (83, 84, 80), (23, 19, 18), (100, 101, 103, 102), (102, 103, 105, 104), (104, 105, 107, 106), (106, 107, 109, 108), (108, 109, 111, 110), (110, 111, 113, 112), (112, 113, 115, 114), (114, 115, 117, 116), (116, 117, 119, 118), (118, 119, 121, 120), (120, 121, 123, 122), (122, 123, 125, 124), (124, 125, 127, 126), (126, 127, 129, 128), (128, 129, 131, 130), (130, 131, 133, 132), (132, 133, 135, 134), (134, 135, 137, 136), (136, 137, 139, 138), (138, 139, 141, 140), (140, 141, 143, 142), (142, 143, 145, 144), (144, 145, 147, 146), (146, 147, 149, 148), (148, 149, 151, 150), (150, 151, 153, 152), (152, 153, 155, 154), (154, 155, 157, 156), (156, 157, 159, 158), (158, 159, 161, 160), (103, 101, 163, 161, 159, 157, 155, 153, 151, 149, 147, 145, 143, 141, 139, 137, 135, 133, 131, 129, 127, 125, 123, 121, 119, 117, 115, 113, 111, 109, 107, 105), (162, 163, 101, 100), (160, 161, 163, 162), (156, 158, 193, 192), (193, 194, 226, 225), (148, 150, 189, 188), (140, 142, 185, 184), (132, 134, 181, 180), (116, 118, 173, 172), (124, 126, 177, 176), (108, 110, 169, 168), (162, 100, 164, 195), (154, 156, 192, 191), (146, 148, 188, 187), (138, 140, 184, 183), (106, 108, 168, 167), (130, 132, 180, 179), (114, 116, 172, 171), (122, 124, 176, 175), (160, 162, 195, 194), (152, 154, 191, 190), (144, 146, 187, 186), (136, 138, 183, 182), (120, 122, 175, 174), (104, 106, 167, 166), (128, 130, 179, 178), (112, 114, 171, 170), (158, 160, 194, 193), (150, 152, 190, 189), (142, 144, 186, 185), (134, 136, 182, 181), (100, 102, 165, 164), (126, 128, 178, 177), (110, 112, 170, 169), (118, 120, 174, 173), (102, 104, 166, 165), (196, 197, 198, 199, 200, 201, 202, 203, 204, 205, 206, 207, 208, 209, 210, 211, 212, 213, 214, 215, 216, 217, 218, 219, 220, 221, 222, 223, 224, 225, 226, 227), (189, 190, 222, 221), (185, 186, 218, 217), (181, 182, 214, 213), (173, 174, 206, 205), (169, 170, 202, 201), (165, 166, 198, 197), (177, 178, 210, 209), (194, 195, 227, 226), (190, 191, 223, 222), (186, 187, 219, 218), (182, 183, 215, 214), (178, 179, 211, 210), (174, 175, 207, 206), (170, 171, 203, 202), (166, 167, 199, 198), (195, 164, 196, 227), (191, 192, 224, 223), (187, 188, 220, 219), (183, 184, 216, 215), (179, 180, 212, 211), (175, 176, 208, 207), (171, 172, 204, 203), (167, 168, 200, 199), (192, 193, 225, 224), (188, 189, 221, 220), (184, 185, 217, 216), (180, 181, 213, 212), (168, 169, 201, 200), (164, 165, 197, 196), (176, 177, 209, 208), (172, 173, 205, 204)])
_uv = me_cylinder_001.uv_layers.new(name='UVMap')
_uv.uv.foreach_set('vector', [0.8918, 0.548, 0.9179, 0.5484, 0.9179, 0.8217, 0.8918, 0.8213, 0.9423, 0.5492, 0.9423, 0.8225, 0.9179, 0.8217, 0.9179, 0.5484, 0.964, 0.5503, 0.964, 0.8236, 0.9423, 0.8225, 0.9423, 0.5492, 0.9823, 0.5517, 0.9823, 0.825, 0.964, 0.8236, 0.964, 0.5503, 0.9841, 0.825, 0.9841, 1.099, 0.9755, 1.099, 0.9755, 0.8253, 0.7904, 1.099, 0.7904, 0.825, 0.799, 0.8253, 0.799, 1.099, 0.7675, 0.8241, 0.7675, 0.5508, 0.7904, 0.5498, 0.7904, 0.8231, 0.7423, 0.8247, 0.7423, 0.5514, 0.7675, 0.5508, 0.7675, 0.8241, 0.7158, 0.825, 0.7158, 0.5517, 0.7423, 0.5514, 0.7423, 0.8247, 0.7158, 0.825, 0.6889, 0.8249, 0.6889, 0.5517, 0.7158, 0.5517, 0.6889, 0.5517, 0.6889, 0.8249, 0.6628, 0.8245, 0.6628, 0.5512, 0.6384, 0.8237, 0.6384, 0.5504, 0.6628, 0.5512, 0.6628, 0.8245, 0.6167, 0.8226, 0.6167, 0.5493, 0.6384, 0.5504, 0.6384, 0.8237, 0.5985, 0.8212, 0.5985, 0.5479, 0.6167, 0.5493, 0.6167, 0.8226, 0.8064, 0.000274, 0.8152, 0.0, 0.8152, 0.2737, 0.8064, 0.274, 1.0, 0.2742, 0.9916, 0.2739, 0.9916, 0.0001977, 1.0, 0.0004911, 0.8133, 0.5489, 0.8133, 0.8222, 0.7904, 0.8231, 0.7904, 0.5499, 0.8385, 0.5482, 0.8385, 0.8215, 0.8133, 0.8222, 0.8133, 0.5489, 0.7291, 0.5453, 0.7024, 0.5479, 0.6757, 0.5453, 0.7291, 0.5453, 0.6757, 0.5453, 0.65, 0.5375, 0.7291, 0.5453, 0.65, 0.5375, 0.7548, 0.5375, 0.65, 0.5375, 0.6263, 0.5248, 0.7548, 0.5375, 0.6263, 0.5248, 0.7785, 0.5248, 0.7548, 0.5375, 0.6263, 0.5248, 0.6056, 0.5078, 0.7785, 0.5248, 0.6056, 0.5078, 0.7993, 0.5078, 0.7785, 0.5248, 0.5985, 0.488, 0.7993, 0.5078, 0.6056, 0.5078, 0.5985, 0.4992, 0.7993, 0.5078, 0.5985, 0.488, 0.5985, 0.487, 0.8064, 0.487, 0.8064, 0.487, 0.8064, 0.4992, 0.7993, 0.5078, 0.5985, 0.487, 0.5985, 0.4656, 0.8064, 0.4861, 0.8064, 0.487, 0.5985, 0.4656, 0.5985, 0.4634, 0.8064, 0.4634, 0.8064, 0.4861, 0.5985, 0.4634, 0.5985, 0.4407, 0.8064, 0.4611, 0.8064, 0.4634, 0.5985, 0.4407, 0.5985, 0.4377, 0.8064, 0.4377, 0.8064, 0.4611, 0.5985, 0.4377, 0.5985, 0.4142, 0.8064, 0.4347, 0.8064, 0.4377, 0.5985, 0.4142, 0.5985, 0.4109, 0.8064, 0.4109, 0.8064, 0.4347, 0.5985, 0.4109, 0.5985, 0.3872, 0.8064, 0.4077, 0.8064, 0.4109, 0.5985, 0.3872, 0.5985, 0.3842, 0.8064, 0.3842, 0.8064, 0.4077, 0.5985, 0.3842, 0.5985, 0.3608, 0.8064, 0.3812, 0.8064, 0.3842, 0.5985, 0.3608, 0.5985, 0.3585, 0.8064, 0.3585, 0.8064, 0.3812, 0.5985, 0.3585, 0.5985, 0.3358, 0.8064, 0.3563, 0.8064, 0.3585, 0.5985, 0.3358, 0.5985, 0.3348, 0.8064, 0.3348, 0.8064, 0.3563, 0.8064, 0.3348, 0.5985, 0.3348, 0.6056, 0.3141, 0.8064, 0.3339, 0.5985, 0.3348, 0.5985, 0.3227, 0.6056, 0.3141, 0.8064, 0.3339, 0.6056, 0.3141, 0.7993, 0.3141, 0.8064, 0.3227, 0.6056, 0.3141, 0.6263, 0.297, 0.7993, 0.3141, 0.6263, 0.297, 0.7785, 0.297, 0.7993, 0.3141, 0.6263, 0.297, 0.65, 0.2844, 0.7785, 0.297, 0.65, 0.2844, 0.7548, 0.2844, 0.7785, 0.297, 0.65, 0.2844, 0.6757, 0.2766, 0.7548, 0.2844, 0.6757, 0.2766, 0.7291, 0.2766, 0.7548, 0.2844, 0.6757, 0.2766, 0.7024, 0.274, 0.7291, 0.2766, 0.8918, 0.548, 0.8918, 0.8213, 0.865, 0.8212, 0.865, 0.5479, 0.865, 0.5479, 0.865, 0.8212, 0.8385, 0.8215, 0.8385, 0.5482, 0.7024, 0.274, 0.6757, 0.2713, 0.7291, 0.2713, 0.6757, 0.2713, 0.7548, 0.2635, 0.7291, 0.2713, 0.6757, 0.2713, 0.65, 0.2635, 0.7548, 0.2635, 0.65, 0.2635, 0.7785, 0.2509, 0.7548, 0.2635, 0.65, 0.2635, 0.6263, 0.2509, 0.7785, 0.2509, 0.6263, 0.2509, 0.7993, 0.2338, 0.7785, 0.2509, 0.6263, 0.2509, 0.6056, 0.2338, 0.7993, 0.2338, 0.7993, 0.2338, 0.6056, 0.2338, 0.8064, 0.2141, 0.8064, 0.2252, 0.8064, 0.2131, 0.8064, 0.2141, 0.6056, 0.2338, 0.5985, 0.2131, 0.6056, 0.2338, 0.5985, 0.2252, 0.5985, 0.2131, 0.5985, 0.2121, 0.8064, 0.1916, 0.8064, 0.2131, 0.5985, 0.2131, 0.5985, 0.1894, 0.8064, 0.1894, 0.8064, 0.1916, 0.5985, 0.2121, 0.5985, 0.1872, 0.8064, 0.1667, 0.8064, 0.1894, 0.5985, 0.1894, 0.5985, 0.1637, 0.8064, 0.1637, 0.8064, 0.1667, 0.5985, 0.1872, 0.5985, 0.1607, 0.8064, 0.1402, 0.8064, 0.1637, 0.5985, 0.1637, 0.5985, 0.137, 0.8064, 0.137, 0.8064, 0.1402, 0.5985, 0.1607, 0.5985, 0.1337, 0.8064, 0.1133, 0.8064, 0.137, 0.5985, 0.137, 0.5985, 0.1103, 0.8064, 0.1103, 0.8064, 0.1133, 0.5985, 0.1337, 0.5985, 0.1073, 0.8064, 0.08679, 0.8064, 0.1103, 0.5985, 0.1103, 0.5985, 0.08456, 0.8064, 0.08456, 0.8064, 0.08679, 0.5985, 0.1073, 0.5985, 0.08233, 0.8064, 0.06186, 0.8064, 0.08456, 0.5985, 0.08456, 0.5985, 0.06088, 0.8064, 0.06088, 0.8064, 0.06186, 0.5985, 0.08233, 0.7993, 0.04012, 0.8064, 0.06088, 0.5985, 0.06088, 0.5985, 0.0599, 0.7993, 0.04012, 0.8064, 0.04874, 0.8064, 0.06088, 0.6056, 0.04012, 0.7993, 0.04012, 0.5985, 0.0599, 0.5985, 0.04874, 0.6056, 0.04012, 0.7785, 0.02309, 0.7993, 0.04012, 0.6056, 0.04012, 0.6263, 0.02309, 0.7785, 0.02309, 0.6263, 0.02309, 0.7548, 0.01043, 0.7785, 0.02309, 0.6263, 0.02309, 0.65, 0.01043, 0.7548, 0.01043, 0.65, 0.01043, 0.7291, 0.002632, 0.7548, 0.01043, 0.65, 0.01043, 0.6757, 0.002632, 0.7291, 0.002632, 0.6757, 0.002632, 0.7024, 0.0, 0.7291, 0.002632, 0.8767, 0.2738, 0.8532, 0.2738, 0.9066, 0.0001025, 0.8797, 0.2738, 0.851, 0.2738, 0.8283, 0.2738, 0.9066, 0.0001025, 0.8532, 0.2738, 0.9066, 0.0001025, 0.9066, 0.2738, 0.9034, 0.2738, 0.8797, 0.2738, 0.8283, 0.2738, 0.8797, 7.229e-05, 0.9034, 9.886e-05, 0.9066, 0.0001025, 0.9301, 0.0001288, 0.9331, 0.0001321, 0.9301, 0.2739, 0.9066, 0.2738, 0.9066, 0.0001025, 0.9301, 0.0001288, 0.9066, 0.2738, 0.9331, 0.0001321, 0.9558, 0.0001576, 0.9331, 0.2739, 0.9301, 0.2739, 0.8283, 0.2738, 0.8532, 4.262e-05, 0.8767, 6.891e-05, 0.8797, 7.229e-05, 0.9558, 0.0001576, 0.958, 0.0001601, 0.9558, 0.2739, 0.9331, 0.2739, 0.958, 0.0001601, 0.9794, 0.0001841, 0.958, 0.2739, 0.9558, 0.2739, 0.8283, 0.2738, 0.8283, 1.47e-05, 0.851, 4.012e-05, 0.8532, 4.262e-05, 0.9794, 0.0001841, 0.9804, 0.0001852, 0.9794, 0.2739, 0.958, 0.2739, 0.9804, 0.0001852, 0.9916, 0.2739, 0.9804, 0.2739, 0.9794, 0.2739, 0.8273, 0.2738, 0.8152, 0.0, 0.8273, 1.36e-05, 0.8283, 1.47e-05, 0.9804, 0.0001852, 0.9916, 0.0001977, 0.9916, 0.2739, 0.8283, 0.2738, 0.8273, 0.2738, 0.8283, 1.47e-05, 0.8273, 0.2738, 0.8152, 0.2737, 0.8152, 0.0, 0.884, 0.8253, 0.9397, 1.099, 0.9374, 1.099, 0.914, 1.099, 0.911, 1.099, 0.8872, 1.099, 0.884, 0.8253, 0.914, 1.099, 0.884, 0.8253, 0.8872, 0.8253, 0.9624, 1.099, 0.9397, 1.099, 0.884, 1.099, 0.8605, 0.8253, 0.884, 0.8253, 0.8872, 1.099, 0.8605, 1.099, 0.8575, 0.8253, 0.8605, 0.8253, 0.884, 1.099, 0.911, 0.8253, 0.914, 0.8253, 0.9624, 1.099, 0.8872, 0.8253, 0.8575, 1.099, 0.8348, 0.8253, 0.8575, 0.8253, 0.8605, 1.099, 0.8348, 1.099, 0.8326, 0.8253, 0.8348, 0.8253, 0.8575, 1.099, 0.9374, 0.8253, 0.9397, 0.8253, 0.9624, 1.099, 0.914, 0.8253, 0.8326, 1.099, 0.8111, 0.8253, 0.8326, 0.8253, 0.8348, 1.099, 0.8111, 1.099, 0.8102, 0.8253, 0.8111, 0.8253, 0.8326, 1.099, 0.9624, 0.8253, 0.9633, 1.099, 0.9624, 1.099, 0.9397, 0.8253, 0.8102, 1.099, 0.799, 0.8253, 0.8102, 0.8253, 0.8111, 1.099, 0.9633, 0.8253, 0.9755, 1.099, 0.9633, 1.099, 0.9624, 0.8253, 0.8102, 1.099, 0.799, 1.099, 0.799, 0.8253, 0.9633, 0.8253, 0.9755, 0.8253, 0.9755, 1.099, 0.5539, 0.5001, 0.5539, 1.791, 0.5397, 1.791, 0.5397, 0.4998, 0.5397, 0.4998, 0.5397, 1.791, 0.5266, 1.791, 0.5266, 0.4992, 0.4548, 0.4986, 0.4548, 1.792, 0.4428, 1.793, 0.4428, 0.4992, 0.4428, 0.4992, 0.4428, 1.793, 0.4267, 1.793, 0.4267, 0.4997, 0.4267, 0.4997, 0.4267, 1.793, 0.4071, 1.793, 0.4071, 0.5001, 0.4071, 0.5001, 0.4071, 1.793, 0.3847, 1.794, 0.3847, 0.5004, 0.3847, 0.5004, 0.3847, 1.794, 0.3604, 1.794, 0.3604, 0.5006, 0.3604, 0.5006, 0.3604, 1.794, 0.3352, 1.794, 0.3352, 0.5006, 0.3352, 0.5006, 0.3352, 1.794, 0.3099, 1.794, 0.3099, 0.5006, 0.3099, 0.5006, 0.3099, 1.794, 0.2856, 1.794, 0.2856, 0.5004, 0.2856, 0.5004, 0.2856, 1.794, 0.2632, 1.793, 0.2632, 0.5001, 0.2632, 0.5001, 0.2632, 1.793, 0.2436, 1.793, 0.2436, 0.4997, 0.2436, 0.4997, 0.2436, 1.793, 0.2275, 1.793, 0.2275, 0.4992, 0.5266, 0.499, 0.5266, 1.79, 0.512, 1.791, 0.512, 0.4997, 0.512, 0.4997, 0.512, 1.791, 0.497, 1.791, 0.497, 0.5001, 0.497, 0.5001, 0.497, 1.791, 0.4821, 1.791, 0.4821, 0.5001, 0.4821, 0.5001, 0.4821, 1.791, 0.4678, 1.791, 0.4678, 0.4998, 0.4678, 0.4998, 0.4678, 1.791, 0.4548, 1.791, 0.4548, 0.4992, 4.082e-08, 1.295, 0.0, 0.001737, 0.01232, 0.001227, 0.01232, 1.295, 0.01232, 1.295, 0.01232, 0.001227, 0.02874, 0.0007853, 0.02874, 1.294, 0.02874, 1.294, 0.02874, 0.0007853, 0.04861, 0.0004303, 0.04861, 1.294, 0.04861, 1.294, 0.04861, 0.0004303, 0.07118, 0.0001752, 0.07118, 1.294, 0.07118, 1.294, 0.07118, 0.0001752, 0.09557, 2.995e-05, 0.09557, 1.294, 0.09557, 1.294, 0.09557, 2.995e-05, 0.1209, 0.0, 0.1209, 1.294, 0.1209, 1.294, 0.1209, 0.0, 0.1461, 8.655e-05, 0.1461, 1.294, 0.1461, 1.294, 0.1461, 8.655e-05, 0.1702, 0.0002863, 0.1702, 1.294, 0.1702, 1.294, 0.1702, 0.0002863, 0.1924, 0.0005915, 0.1924, 1.294, 0.1924, 1.294, 0.1924, 0.0005915, 0.2117, 0.0009904, 0.2117, 1.295, 0.2117, 1.295, 0.2117, 0.0009904, 0.2275, 0.001468, 0.2275, 1.295, 0.5985, 0.499, 0.5985, 1.79, 0.5839, 1.791, 0.5839, 0.4997, 0.8598, 0.2928, 0.8744, 0.2894, 0.8892, 0.2911, 0.9038, 0.2976, 0.9175, 0.3088, 0.9299, 0.3242, 0.9404, 0.3433, 0.9486, 0.3652, 0.9543, 0.3892, 0.9572, 0.4143, 0.9572, 0.4396, 0.9543, 0.4641, 0.9486, 0.4869, 0.9404, 0.507, 0.9299, 0.5237, 0.9175, 0.5364, 0.9038, 0.5446, 0.8892, 0.5479, 0.8744, 0.5463, 0.8598, 0.5397, 0.8461, 0.5286, 0.8337, 0.5131, 0.8232, 0.4941, 0.8149, 0.4721, 0.8093, 0.4481, 0.8064, 0.423, 0.8064, 0.3977, 0.8093, 0.3732, 0.8149, 0.3505, 0.8232, 0.3304, 0.8337, 0.3136, 0.8461, 0.3009, 0.5689, 0.5001, 0.5689, 1.791, 0.5539, 1.791, 0.5539, 0.5001, 0.5839, 0.4997, 0.5839, 1.791, 0.5689, 1.791, 0.5689, 0.5001, 0.2117, 1.295, 0.2275, 1.295, 0.2084, 1.361, 0.1954, 1.361, 0.5938, 0.4316, 0.5818, 0.4322, 0.5818, 0.0005839, 0.5938, 0.0, 0.1209, 1.294, 0.1461, 1.294, 0.1413, 1.36, 0.1205, 1.36, 0.02874, 1.294, 0.04861, 1.294, 0.06091, 1.361, 0.04452, 1.361, 0.4821, 0.5001, 0.4678, 0.4998, 0.4734, 0.4323, 0.4852, 0.4325, 0.3352, 0.5006, 0.3099, 0.5006, 0.3143, 0.4339, 0.3352, 0.4339, 0.2436, 0.4997, 0.2275, 0.4992, 0.2464, 0.4327, 0.2597, 0.4331, 0.4267, 0.4997, 0.4071, 0.5001, 0.3945, 0.4335, 0.4107, 0.4331, 0.5689, 0.5001, 0.5539, 0.5001, 0.557, 0.4325, 0.5694, 0.4325, 0.1924, 1.294, 0.2117, 1.295, 0.1954, 1.361, 0.1795, 1.361, 0.09557, 1.294, 0.1209, 1.294, 0.1205, 1.36, 0.09964, 1.36, 0.01232, 1.295, 0.02874, 1.294, 0.04452, 1.361, 0.03098, 1.361, 0.4428, 0.4992, 0.4267, 0.4997, 0.4107, 0.4331, 0.4239, 0.4327, 0.497, 0.5001, 0.4821, 0.5001, 0.4852, 0.4325, 0.4975, 0.4325, 0.3604, 0.5006, 0.3352, 0.5006, 0.3352, 0.4339, 0.356, 0.4339, 0.2632, 0.5001, 0.2436, 0.4997, 0.2597, 0.4331, 0.2758, 0.4335, 0.5839, 0.4997, 0.5689, 0.5001, 0.5694, 0.4325, 0.5818, 0.4322, 0.1702, 1.294, 0.1924, 1.294, 0.1795, 1.361, 0.1612, 1.36, 0.07118, 1.294, 0.09557, 1.294, 0.09964, 1.36, 0.07952, 1.36, 4.082e-08, 1.295, 0.01232, 1.295, 0.03098, 1.361, 0.02082, 1.362, 0.2856, 0.5004, 0.2632, 0.5001, 0.2758, 0.4335, 0.2943, 0.4337, 0.4548, 0.4986, 0.4428, 0.4992, 0.4239, 0.4327, 0.4338, 0.4323, 0.512, 0.4997, 0.497, 0.5001, 0.4975, 0.4325, 0.5099, 0.4322, 0.3847, 0.5004, 0.3604, 0.5006, 0.356, 0.4339, 0.376, 0.4337, 0.5985, 0.499, 0.5839, 0.4997, 0.5818, 0.4322, 0.5938, 0.4316, 0.1461, 1.294, 0.1702, 1.294, 0.1612, 1.36, 0.1413, 1.36, 0.04861, 1.294, 0.07118, 1.294, 0.07952, 1.36, 0.06091, 1.361, 0.4678, 0.4998, 0.4548, 0.4992, 0.4627, 0.4317, 0.4734, 0.4323, 0.5539, 0.5001, 0.5397, 0.4998, 0.5453, 0.4323, 0.557, 0.4325, 0.5266, 0.499, 0.512, 0.4997, 0.5099, 0.4322, 0.5219, 0.4316, 0.4071, 0.5001, 0.3847, 0.5004, 0.376, 0.4337, 0.3945, 0.4335, 0.3099, 0.5006, 0.2856, 0.5004, 0.2943, 0.4337, 0.3143, 0.4339, 0.5397, 0.4998, 0.5266, 0.4992, 0.5345, 0.4317, 0.5453, 0.4323, 0.722, 1.038, 0.71, 1.035, 0.6987, 1.029, 0.6885, 1.018, 0.6799, 1.004, 0.673, 0.9878, 0.6684, 0.9691, 0.666, 0.9489, 0.666, 0.928, 0.6684, 0.9073, 0.673, 0.8875, 0.6799, 0.8694, 0.6885, 0.8537, 0.6987, 0.841, 0.71, 0.8318, 0.722, 0.8264, 0.7343, 0.825, 0.7463, 0.8278, 0.7576, 0.8345, 0.7678, 0.845, 0.7765, 0.8588, 0.7833, 0.8754, 0.788, 0.8941, 0.7904, 0.9143, 0.7904, 0.9352, 0.788, 0.9559, 0.7833, 0.9757, 0.7765, 0.9938, 0.7678, 1.009, 0.7576, 1.022, 0.7463, 1.031, 0.7343, 1.037, 0.1413, 1.36, 0.1612, 1.36, 0.1612, 1.793, 0.1413, 1.793, 0.06091, 1.361, 0.07952, 1.36, 0.07952, 1.793, 0.06091, 1.793, 0.4734, 0.4323, 0.4627, 0.4317, 0.4627, 0.0001227, 0.4734, 0.0006596, 0.3143, 0.4339, 0.2943, 0.4337, 0.2943, 0.001445, 0.3143, 0.001597, 0.3945, 0.4335, 0.376, 0.4337, 0.376, 0.001445, 0.3945, 0.001199, 0.5453, 0.4323, 0.5345, 0.4317, 0.5345, 0.0001225, 0.5453, 0.0006594, 0.5219, 0.4316, 0.5099, 0.4322, 0.5099, 0.0005841, 0.5219, 0.0, 0.5818, 0.4322, 0.5694, 0.4325, 0.5694, 0.0008947, 0.5818, 0.0005839, 0.1612, 1.36, 0.1795, 1.361, 0.1795, 1.793, 0.1612, 1.793, 0.07952, 1.36, 0.09964, 1.36, 0.09964, 1.793, 0.07952, 1.793, 0.02082, 1.362, 0.03098, 1.361, 0.03098, 1.794, 0.02082, 1.794, 0.5099, 0.4322, 0.4975, 0.4325, 0.4975, 0.0008947, 0.5099, 0.0005841, 0.2943, 0.4337, 0.2758, 0.4335, 0.2758, 0.001199, 0.2943, 0.001445, 0.376, 0.4337, 0.356, 0.4339, 0.356, 0.001597, 0.376, 0.001445, 0.4338, 0.4323, 0.4239, 0.4327, 0.4239, 0.0004618, 0.4338, 0.0, 0.5694, 0.4325, 0.557, 0.4325, 0.557, 0.0009202, 0.5694, 0.0008947, 0.1795, 1.361, 0.1954, 1.361, 0.1954, 1.793, 0.1795, 1.793, 0.09964, 1.36, 0.1205, 1.36, 0.1205, 1.793, 0.09964, 1.793, 0.03098, 1.361, 0.04452, 1.361, 0.04452, 1.793, 0.03098, 1.794, 0.4975, 0.4325, 0.4852, 0.4325, 0.4852, 0.0009203, 0.4975, 0.0008947, 0.2758, 0.4335, 0.2597, 0.4331, 0.2597, 0.0008665, 0.2758, 0.001199, 0.356, 0.4339, 0.3352, 0.4339, 0.3352, 0.001649, 0.356, 0.001597, 0.4239, 0.4327, 0.4107, 0.4331, 0.4107, 0.0008665, 0.4239, 0.0004618, 0.1954, 1.361, 0.2084, 1.361, 0.2084, 1.794, 0.1954, 1.793, 0.1205, 1.36, 0.1413, 1.36, 0.1413, 1.793, 0.1205, 1.793, 0.04452, 1.361, 0.06091, 1.361, 0.06091, 1.793, 0.04452, 1.793, 0.4852, 0.4325, 0.4734, 0.4323, 0.4734, 0.0006596, 0.4852, 0.0009203, 0.4107, 0.4331, 0.3945, 0.4335, 0.3945, 0.001199, 0.4107, 0.0008665, 0.557, 0.4325, 0.5453, 0.4323, 0.5453, 0.0006594, 0.557, 0.0009202, 0.2597, 0.4331, 0.2464, 0.4327, 0.2464, 0.0004618, 0.2597, 0.0008665, 0.3352, 0.4339, 0.3143, 0.4339, 0.3143, 0.001597, 0.3352, 0.001649])
me_cylinder_001.materials.append(mat_metal_exterior_grey)
me_cylinder_001.use_remesh_preserve_volume = False
me_cylinder_001.use_remesh_preserve_attributes = False
me_cylinder_001.use_mirror_vertex_groups = False
me_cylinder_001.update()

# ---- objects
ob_knob = bpy.data.objects.new('knob', me_cylinder_004)
ob_screen = bpy.data.objects.new('screen', me_cube_004)
ob_box = bpy.data.objects.new('box', me_cube_003)
ob_hub = bpy.data.objects.new('hub', me_cylinder_002)
ob_body = bpy.data.objects.new('body', me_cylinder_001)

# ---- transforms, parenting, visibility, modifiers, constraints
ob_knob.location = (0.5942, 0.02443, 1.121)
ob_knob.rotation_euler = (-0.0, 1.571, 0.0)
ob_knob.scale = (0.07343, 0.07343, -0.04139)
ob_knob.lineart.crease_threshold = 0.0
ob_screen.location = (0.5815, 0.5605, 1.116)
ob_screen.scale = (0.2367, 0.2367, 0.1563)
ob_screen.lineart.crease_threshold = 0.0
ob_box.location = (0.0, 0.304, 0.7973)
ob_box.scale = (0.5752, 0.5752, 0.5752)
ob_box.lineart.crease_threshold = 0.0
ob_hub.location = (0.0, -1.708, 0.0)
ob_hub.rotation_euler = (1.571, -0.0, 0.0)
ob_hub.scale = (0.1959, 0.1959, 0.3827)
ob_hub.lineart.crease_threshold = 0.0
ob_body.location = (0.0, -1.155, 0.0)
ob_body.rotation_euler = (1.571, -0.0, 0.0)
ob_body.scale = (1.813, 1.058, 0.2116)
ob_body.lineart.crease_threshold = 0.0

# ---- collection membership
col_collection_1.objects.link(ob_knob)
col_collection_1.objects.link(ob_screen)
col_collection_1.objects.link(ob_box)
col_collection_1.objects.link(ob_hub)
col_collection_1.objects.link(ob_body)

# ---- scene / render settings (as saved in the file)
scene.frame_start = 1; scene.frame_end = 250; scene.frame_set(1)
scene.render.engine = 'CYCLES'
scene.render.image_settings.compression = 90
scene.render.resolution_percentage = 50
scene.render.dither_intensity = 0.0
scene.cycles.use_denoising = False
scene.cycles.samples = 10
scene.cycles.sampling_pattern = 'TABULATED_SOBOL'
scene.cycles.light_sampling_threshold = 0.0
scene.cycles.use_adaptive_sampling = False
scene.cycles.use_light_tree = False
scene.cycles.blur_glossy = 0.0
scene.cycles.volume_bounces = 1
scene.cycles.pixel_filter_type = 'GAUSSIAN'
scene.cycles.sample_clamp_indirect = 0.0
scene.view_settings.view_transform = 'Standard'
bpy.context.view_layer.update()

# ---- added for rendering (the .blend has no active camera and no usable light): camera, sun
cam_auto = bpy.data.cameras.new('AutoCamera')
cam_auto.lens = 50.0
cam_auto.sensor_width = 36.0
cam_auto.clip_end = 1000.0
ob_auto_camera = bpy.data.objects.new('AutoCamera', cam_auto)
scene.collection.objects.link(ob_auto_camera)
ob_auto_camera.location = (4.9297, -6.07575, 4.10098)
ob_auto_camera.rotation_euler = (1.09748, -7.21219e-08, 0.694738)
scene.camera = ob_auto_camera
light_auto_sun = bpy.data.lights.new('AutoSun', 'SUN')
light_auto_sun.energy = 3.0
light_auto_sun.angle = 0.0523599
ob_auto_sun = bpy.data.objects.new('AutoSun', light_auto_sun)
scene.collection.objects.link(ob_auto_sun)
ob_auto_sun.rotation_euler = (0.872665, 0.174533, 0.523599)
bpy.context.view_layer.update()
